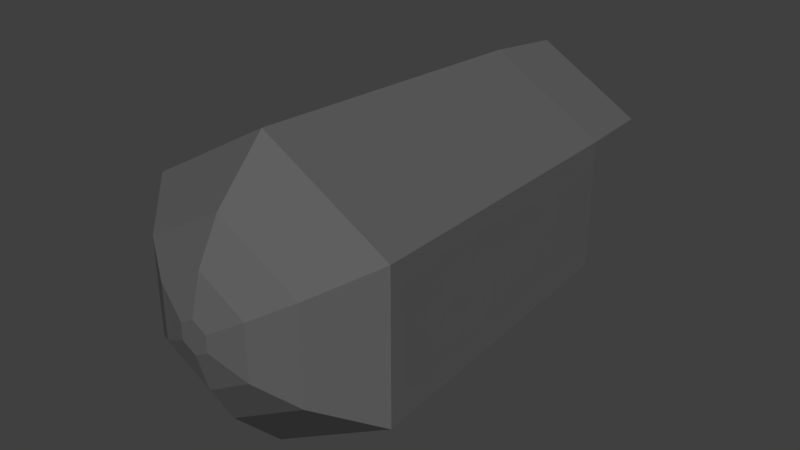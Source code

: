 # Source: thruster.blend  (saved by Blender 2.78.0; exported with 4.5.12 LTS)
import bpy
from mathutils import Matrix  # noqa: F401  (used for matrix-valued properties, if any)

bpy.ops.wm.read_factory_settings(use_empty=True)
scene = bpy.context.scene
scene.name = 'Scene'

# ---- collections
col_collection_1 = bpy.data.collections.new('Collection 1'); scene.collection.children.link(col_collection_1)

# ---- materials (node trees are filled in below, after node groups)
mat_thruster = bpy.data.materials.new('Thruster')
mat_thruster.alpha_threshold = 0.0
mat_thruster.use_transparent_shadow = False
mat_thruster.diffuse_color = (0.1149, 0.1149, 0.1149, 1.0)
mat_thruster.roughness = 0.5
mat_thruster.specular_intensity = 0.568
mat_thrust = bpy.data.materials.new('Thrust')
mat_thrust.alpha_threshold = 0.0
mat_thrust.use_transparent_shadow = False
mat_thrust.diffuse_color = (0.5539, 1.0, 0.9149, 1.0)
mat_thrust.roughness = 0.5
mat_thrust.specular_intensity = 0.0

# ---- material node trees

# ---- world
world_world = bpy.data.worlds.new('World'); scene.world = world_world
world_world.color = (0.05088, 0.05088, 0.05088)
world_world.use_sun_shadow = False
world_world.sun_shadow_jitter_overblur = 0.0
world_world.cycles.sampling_method = 'MANUAL'

# ---- meshes
me_cylinder_001 = bpy.data.meshes.new('Cylinder.001')
me_cylinder_001.from_pydata([(-3.296e-09, 0.8837, -1.448), (0.0, 1.0, -3.755e-05), (0.7653, 0.4418, -1.448), (0.866, 0.5, -3.755e-05), (0.7653, -0.4418, -1.448), (0.866, -0.5, -3.755e-05), (-8.055e-08, -0.8837, -1.448), (-8.742e-08, -1.0, -3.755e-05), (-0.7653, -0.4418, -1.448), (-0.866, -0.5, -3.755e-05), (-0.7653, 0.4418, -1.448), (-0.866, 0.5, -3.755e-05), (-7.029e-09, 0.6462, 0.2332), (0.5596, 0.3231, 0.2332), (0.5596, -0.3231, 0.2332), (-6.352e-08, -0.6462, 0.2332), (-0.5596, -0.3231, 0.2332), (-0.5596, 0.3231, 0.2332), (-1.249e-08, 0.3716, 0.3373), (0.3218, 0.1858, 0.3373), (0.3218, -0.1858, 0.3373), (-4.497e-08, -0.3716, 0.3373), (-0.3218, -0.1858, 0.3373), (-0.3218, 0.1858, 0.3373), (-2.464e-08, 0.1107, 0.3859), (0.09589, 0.05536, 0.3859), (0.09589, -0.05536, 0.3859), (-3.432e-08, -0.1107, 0.3859), (-0.09589, -0.05536, 0.3859), (-0.09589, 0.05536, 0.3859), (-4.779e-09, 0.809, -1.839), (0.7006, 0.4045, -1.839), (0.7006, -0.4045, -1.839), (-7.551e-08, -0.809, -1.839), (-0.7006, -0.4045, -1.839), (-0.7006, 0.4045, -1.839), (-9.508e-09, 0.571, -1.906), (0.4945, 0.2855, -1.906), (0.4945, -0.2855, -1.906), (-5.943e-08, -0.571, -1.906), (-0.4945, -0.2855, -1.906), (-0.4945, 0.2855, -1.906), (-0.4945, 0.2855, -1.727), (-0.4945, -0.2855, -1.727), (-5.943e-08, -0.571, -1.727), (0.4945, -0.2855, -1.727), (0.4945, 0.2855, -1.727), (-9.508e-09, 0.571, -1.727), (-0.3198, 0.1846, -0.8307), (-0.3198, -0.1846, -0.8307), (-4.926e-08, -0.3692, -0.8307), (0.3198, -0.1846, -0.8307), (0.3198, 0.1846, -0.8307), (-1.698e-08, 0.3692, -0.8307)], [], [(0, 1, 3, 2), (2, 3, 5, 4), (4, 5, 7, 6), (6, 7, 9, 8), (9, 7, 15, 16), (8, 9, 11, 10), (10, 11, 1, 0), (0, 2, 31, 30), (17, 16, 22, 23), (5, 3, 13, 14), (11, 9, 16, 17), (3, 1, 12, 13), (7, 5, 14, 15), (1, 11, 17, 12), (22, 21, 27, 28), (15, 14, 20, 21), (13, 12, 18, 19), (12, 17, 23, 18), (16, 15, 21, 22), (14, 13, 19, 20), (25, 24, 29, 28, 27, 26), (20, 19, 25, 26), (23, 22, 28, 29), (21, 20, 26, 27), (19, 18, 24, 25), (18, 23, 29, 24), (31, 32, 38, 37), (4, 6, 33, 32), (10, 0, 30, 35), (6, 8, 34, 33), (2, 4, 32, 31), (8, 10, 35, 34), (44, 43, 49, 50), (34, 35, 41, 40), (32, 33, 39, 38), (30, 31, 37, 36), (35, 30, 36, 41), (33, 34, 40, 39), (38, 39, 44, 45), (40, 41, 42, 43), (41, 36, 47, 42), (37, 38, 45, 46), (36, 37, 46, 47), (39, 40, 43, 44), (47, 46, 52, 53), (45, 44, 50, 51), (42, 47, 53, 48), (46, 45, 51, 52), (43, 42, 48, 49), (49, 48, 53, 52, 51, 50)])
me_cylinder_001.polygons.foreach_set('material_index', [0, 0, 0, 0, 0, 0, 0, 0, 0, 0, 0, 0, 0, 0, 0, 0, 0, 0, 0, 0, 0, 0, 0, 0, 0, 0, 0, 0, 0, 0, 0, 0, 0, 0, 0, 0, 0, 0, 0, 0, 0, 0, 0, 0, 0, 0, 0, 0, 0, 1])
me_cylinder_001.materials.append(mat_thruster)
me_cylinder_001.materials.append(mat_thrust)
me_cylinder_001.use_remesh_preserve_volume = False
me_cylinder_001.use_remesh_preserve_attributes = False
me_cylinder_001.use_mirror_vertex_groups = False
me_cylinder_001.update()

# ---- objects
ob_thruster = bpy.data.objects.new('Thruster', me_cylinder_001)

# ---- transforms, parenting, visibility, modifiers, constraints
ob_thruster.location = (0.0, 0.0, 0.0)
ob_thruster.rotation_euler = (1.571, -0.0, 0.0)
ob_thruster.scale = (0.5913, 0.5913, 0.865)
ob_thruster.lineart.crease_threshold = 0.0
_vg = ob_thruster.vertex_groups.new(name='Group')
_c = ob_thruster.constraints.new('LIMIT_ROTATION'); _c.name = 'Limit Rotation'
_c.use_limit_x = True
_c.use_limit_y = True
_c.use_limit_z = True
_c.min_x = 0.9599
_c.min_z = -0.4363
_c.max_x = 2.182
_c.max_z = 0.4363
_c.use_legacy_behavior = True

# ---- collection membership
col_collection_1.objects.link(ob_thruster)

# ---- scene / render settings (as saved in the file)
scene.frame_start = 1; scene.frame_end = 250; scene.frame_set(1)
scene.render.engine = 'BLENDER_EEVEE_NEXT'
scene.render.resolution_percentage = 50
scene.render.dither_intensity = 0.0
scene.cycles.use_denoising = False
scene.cycles.samples = 128
scene.cycles.sampling_pattern = 'TABULATED_SOBOL'
scene.cycles.light_sampling_threshold = 0.0
scene.cycles.use_adaptive_sampling = False
scene.cycles.use_light_tree = False
scene.cycles.blur_glossy = 0.0
scene.cycles.sample_clamp_indirect = 0.0
scene.view_settings.view_transform = 'Standard'
bpy.context.view_layer.update()

# ---- added for rendering (the .blend has no active camera and no usable light): camera, sun
cam_auto = bpy.data.cameras.new('AutoCamera')
cam_auto.lens = 50.0
cam_auto.sensor_width = 36.0
cam_auto.clip_end = 1000.0
ob_auto_camera = bpy.data.objects.new('AutoCamera', cam_auto)
scene.collection.objects.link(ob_auto_camera)
ob_auto_camera.location = (2.33661, -2.1465, 1.86929)
ob_auto_camera.rotation_euler = (1.09748, -7.21219e-08, 0.694738)
scene.camera = ob_auto_camera
light_auto_sun = bpy.data.lights.new('AutoSun', 'SUN')
light_auto_sun.energy = 3.0
light_auto_sun.angle = 0.0523599
ob_auto_sun = bpy.data.objects.new('AutoSun', light_auto_sun)
scene.collection.objects.link(ob_auto_sun)
ob_auto_sun.rotation_euler = (0.872665, 0.174533, 0.523599)
bpy.context.view_layer.update()
